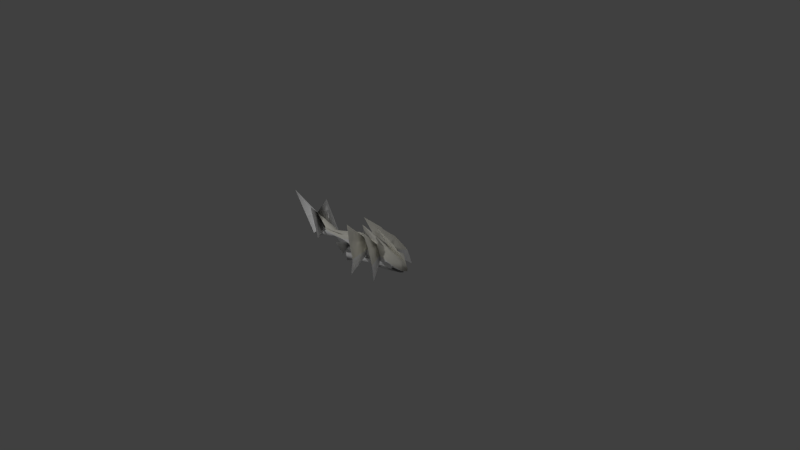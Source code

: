 # Source: fish.blend  (saved by Blender 2.65.0; exported with 4.5.12 LTS)
import bpy
from mathutils import Matrix  # noqa: F401  (used for matrix-valued properties, if any)

bpy.ops.wm.read_factory_settings(use_empty=True)
scene = bpy.context.scene
scene.name = 'Scene'

# ---- collections
col_collection_1 = bpy.data.collections.new('Collection 1'); scene.collection.children.link(col_collection_1)

# ---- materials (node trees are filled in below, after node groups)
mat_material = bpy.data.materials.new('Material')
mat_material.alpha_threshold = 0.0
mat_material.use_transparent_shadow = False
mat_material.diffuse_color = (0.5071, 0.5071, 0.5071, 1.0)
mat_material.roughness = 0.5
mat_material.line_color = (0.0, 0.0, 0.0, 1.0)
mat_material_001 = bpy.data.materials.new('Material.001')
mat_material_001.alpha_threshold = 0.0
mat_material_001.use_transparent_shadow = False
mat_material_001.diffuse_color = (1.0, 0.9783, 0.8771, 1.0)
mat_material_001.roughness = 0.5
mat_material_001.line_color = (0.0, 0.0, 0.0, 1.0)
mat_material_002 = bpy.data.materials.new('Material.002')
mat_material_002.alpha_threshold = 0.0
mat_material_002.use_transparent_shadow = False
mat_material_002.diffuse_color = (1.0, 1.0, 1.0, 1.0)
mat_material_002.roughness = 0.5
mat_material_002.line_color = (0.0, 0.0, 0.0, 1.0)

# ---- material node trees

# ---- world
world_world = bpy.data.worlds.new('World'); scene.world = world_world
world_world.color = (0.05088, 0.05088, 0.05088)
world_world.use_sun_shadow = False
world_world.sun_shadow_jitter_overblur = 0.0
world_world.cycles.sampling_method = 'MANUAL'
world_world.cycles.sample_map_resolution = 256

# ---- cameras
cam_camera = bpy.data.cameras.new('Camera')
cam_camera.clip_end = 100.0
cam_camera.lens = 35.0
cam_camera.sensor_width = 32.0
cam_camera.sensor_height = 18.0
cam_camera.ortho_scale = 7.314
cam_camera.dof.focus_distance = 0.0
cam_camera.dof.aperture_fstop = 128.0

# ---- lights
light_lamp_002 = bpy.data.lights.new('Lamp.002', 'POINT')
light_lamp_002.transmission_factor = 0.0
light_lamp_002.cutoff_distance = 30.0
light_lamp_002.energy = 100.0
light_lamp_002.shadow_buffer_clip_start = 1.001
light_lamp_002.shadow_soft_size = 0.1
light_lamp_002.shadow_maximum_resolution = 0.006
light_lamp_002.use_absolute_resolution = True
light_lamp_002.cycles.use_multiple_importance_sampling = False
light_lamp_001 = bpy.data.lights.new('Lamp.001', 'POINT')
light_lamp_001.transmission_factor = 0.0
light_lamp_001.cutoff_distance = 30.0
light_lamp_001.energy = 100.0
light_lamp_001.shadow_buffer_clip_start = 1.001
light_lamp_001.shadow_soft_size = 0.1
light_lamp_001.shadow_maximum_resolution = 0.006
light_lamp_001.use_absolute_resolution = True
light_lamp_001.cycles.use_multiple_importance_sampling = False
light_lamp = bpy.data.lights.new('Lamp', 'POINT')
light_lamp.transmission_factor = 0.0
light_lamp.cutoff_distance = 30.0
light_lamp.energy = 100.0
light_lamp.shadow_buffer_clip_start = 1.001
light_lamp.shadow_soft_size = 0.1
light_lamp.shadow_maximum_resolution = 0.006
light_lamp.use_absolute_resolution = True
light_lamp.cycles.use_multiple_importance_sampling = False

# ---- meshes
me_sphere = bpy.data.meshes.new('Sphere')
me_sphere.from_pydata([(0.3696, 0.0, 1.826), (-0.4234, 0.0, 1.13), (-0.9239, 0.0, 0.3827), (-1.0, 0.0, -0.2726), (-0.7196, 0.0, -0.3827), (-0.8805, 0.0, -0.5524), (-0.3827, 0.0, -0.9239), (-0.3536, 0.1464, 0.9239), (-0.6533, 0.2706, 0.7071), (-0.8536, 0.3536, 0.3827), (-0.9239, 0.3827, -0.2726), (-0.6493, 0.3536, -0.3827), (-0.8267, 0.2706, -0.5524), (-0.3536, 0.1464, -0.9239), (-0.2706, 0.2706, 0.9239), (-0.5, 0.5, 0.7071), (-0.6533, 1.172, 0.3827), (-0.7071, 0.7071, -5.96e-08), (-0.6533, 0.6533, -0.3827), (-0.5, 0.5, -0.7071), (-0.2706, 0.2706, -0.9239), (-0.1464, 0.3536, 0.9239), (-0.2706, 0.6533, 0.7071), (-0.3536, 0.8536, 0.3827), (-0.3827, 0.9239, -5.96e-08), (-0.3536, 0.8536, -0.3827), (-0.2706, 0.6533, -0.7071), (-0.1464, 0.3536, -0.9239), (0.02962, 0.3827, 0.9239), (0.02962, 0.7071, 0.7071), (0.02962, 0.9239, 0.3827), (0.02962, 1.0, -5.96e-08), (0.02962, 0.9239, -0.3827), (0.02962, 0.7071, -0.7071), (0.02962, 0.3827, -0.9239), (0.2838, -1.395e-07, 1.0), (0.3018, 0.3536, 0.9239), (0.5325, 0.6533, 0.7071), (0.6866, 0.5993, 0.2854), (0.7408, 0.6487, -4.855e-08), (0.6866, 0.5993, -0.2854), (0.5325, 0.6533, -0.7071), (0.3018, 0.3536, -0.9239), (0.5325, 0.2706, 0.9239), (0.9588, 0.5, 0.3206), (0.8671, 0.4356, 0.05236), (0.9672, 0.4715, -1.772e-08), (0.8671, 0.4356, -0.05236), (0.9588, 0.5, -0.5274), (0.5325, 0.2706, -0.9239), (0.6866, 0.1464, 0.6891), (0.8671, 0.1804, 0.09675), (1.596, 0.3536, 0.1342), (1.483, 0.3827, -4.576e-08), (1.596, 0.3536, -0.161), (1.244, 0.2706, -0.1666), (0.6866, 0.1464, -0.6891), (0.7408, -2.98e-08, 0.6891), (1.344, -2.98e-08, 0.1666), (1.897, -8.941e-08, 0.9966), (1.625, -2.98e-08, -4.576e-08), (1.897, -8.941e-08, -0.9966), (1.344, -2.98e-08, -0.1666), (0.7408, -2.98e-08, -0.6891), (0.6866, -0.1464, 0.6891), (1.244, -0.2706, 0.1666), (1.596, -0.3536, 0.1342), (1.483, -0.3827, -4.576e-08), (1.596, -0.3536, -0.161), (0.8671, -0.1804, -0.09675), (0.6866, -0.1464, -0.6891), (0.5325, -0.2706, 0.9239), (0.9588, -0.5, 0.3206), (0.8671, -0.4356, 0.05236), (0.9672, -0.4715, -1.772e-08), (0.8671, -0.4356, -0.05236), (0.9588, -0.5, -0.5274), (0.5325, -0.2706, -0.9239), (0.3018, -0.3536, 0.9239), (0.5325, -0.6533, 0.7071), (0.6866, -0.5993, 0.2854), (0.7408, -0.6487, -4.855e-08), (0.6866, -0.5993, -0.2854), (0.5325, -0.6533, -0.7071), (0.3018, -0.3536, -0.9239), (0.02962, -0.3827, 0.9239), (0.02962, -0.7071, 0.7071), (0.02962, -0.9239, 0.3827), (0.02962, -1.0, -5.96e-08), (0.02962, -0.9239, -0.3827), (0.02962, -0.7071, -0.7071), (0.02962, -0.3827, -0.9239), (-0.1464, -0.3536, 0.9239), (-0.2706, -0.6533, 0.7071), (-0.3536, -0.8536, 0.3827), (-0.3827, -0.9239, -5.96e-08), (-0.3536, -0.8536, -0.3827), (-0.2706, -0.6533, -0.7071), (-0.1464, -0.3536, -0.9239), (0.02962, 0.0, -1.0), (-0.2706, -0.2706, 0.9239), (-0.5, -0.5, 0.7071), (-0.6533, -1.172, 0.3827), (-0.7071, -0.7071, -5.96e-08), (-0.6533, -0.6533, -0.3827), (-0.5, -0.5, -0.7071), (-0.2706, -0.2706, -0.9239), (-0.3536, -0.1464, 0.9239), (-0.6533, -0.2706, 0.7071), (-0.8536, -0.3536, 0.3827), (-0.9239, -0.3827, -0.2726), (-0.6493, -0.3536, -0.3827), (-0.8267, -0.2706, -0.5524), (-0.3536, -0.1464, -0.9239), (0.1719, 1.392, -0.2767), (0.201, 1.286, -0.6593), (0.5842, 1.506, -0.3987), (0.5842, 1.392, -1.141), (0.5842, -1.506, -0.3987), (0.5842, -1.392, -1.141), (0.1719, -1.392, -0.2767), (0.201, -1.286, -0.6593), (0.5958, 1.193, 1.847), (0.2889, 2.247, 1.154), (0.02962, 2.953, 0.1175), (0.02962, 3.196, -1.106), (0.5958, -1.253, 1.847), (0.2889, -2.274, 1.154), (0.02962, -2.953, 0.1175), (0.02962, -3.196, -1.106), (0.1303, 1.043, 1.744), (-0.236, 1.927, 1.104), (-0.4808, 2.518, 0.1472), (-0.5667, 2.726, -0.9818), (0.1303, -1.043, 1.744), (-0.236, -1.927, 1.104), (-0.4808, -2.518, 0.1472), (-0.5667, -2.726, -0.9818), (0.7953, 1.954, 0.2873), (0.6322, 1.806, -0.5727), (0.7953, -1.954, 0.2873), (0.6322, -1.806, -0.5727), (-0.09258, -0.01736, 2.099), (-0.593, -0.01736, 1.352), (1.804, 1.017, -0.4226), (2.687, -0.02108, 2.11), (1.804, -1.059, -0.4226), (1.892, -1.352, 1.871), (1.591, -1.706, -0.7002), (1.598, 1.279, -0.5861), (1.899, 0.9254, 1.717)], [], [(1, 0, 7, 8), (4, 3, 10, 11), (3, 2, 9, 10), (6, 5, 12, 13), (2, 1, 8, 9), (5, 4, 11, 12), (10, 9, 16, 17), (13, 12, 19, 20), (9, 8, 15, 16), (12, 11, 18, 19), (8, 7, 14, 15), (11, 10, 17, 18), (17, 16, 23, 24), (20, 19, 26, 27), (16, 15, 22, 23), (19, 18, 25, 26), (15, 14, 21, 22), (18, 17, 24, 25), (24, 23, 30, 31), (27, 26, 33, 34), (23, 22, 29, 30), (26, 25, 32, 33), (22, 21, 28, 29), (24, 31, 116, 114), (31, 30, 38, 39), (34, 33, 41, 42), (30, 29, 37, 38), (33, 32, 40, 41), (29, 28, 36, 37), (32, 31, 39, 40), (39, 38, 45, 46), (42, 41, 48, 49), (38, 37, 44, 45), (41, 40, 47, 48), (37, 36, 43, 44), (40, 39, 46, 47), (46, 45, 52, 53), (49, 48, 55, 56), (45, 44, 51, 52), (48, 47, 54, 55), (44, 43, 50, 51), (47, 46, 53, 54), (53, 52, 59, 60), (56, 55, 62, 63), (52, 51, 58, 59), (55, 54, 61, 62), (51, 50, 57, 58), (54, 53, 60, 61), (60, 59, 66, 67), (63, 62, 69, 70), (59, 58, 65, 66), (62, 61, 68, 69), (58, 57, 64, 65), (61, 60, 67, 68), (67, 66, 73, 74), (70, 69, 76, 77), (66, 65, 72, 73), (69, 68, 75, 76), (65, 64, 71, 72), (68, 67, 74, 75), (74, 73, 80, 81), (77, 76, 83, 84), (73, 72, 79, 80), (76, 75, 82, 83), (72, 71, 78, 79), (75, 74, 81, 82), (81, 80, 87, 88), (84, 83, 90, 91), (80, 79, 86, 87), (83, 82, 89, 90), (79, 78, 85, 86), (82, 81, 88, 89), (88, 87, 94, 95), (91, 90, 97, 98), (87, 86, 93, 94), (90, 89, 96, 97), (86, 85, 92, 93), (88, 95, 120, 118), (95, 94, 102, 103), (98, 97, 105, 106), (94, 93, 101, 102), (97, 96, 104, 105), (93, 92, 100, 101), (96, 95, 103, 104), (103, 102, 109, 110), (106, 105, 112, 113), (102, 101, 108, 109), (105, 104, 111, 112), (101, 100, 107, 108), (104, 103, 110, 111), (99, 6, 13), (0, 35, 7), (7, 35, 14), (99, 13, 20), (14, 35, 21), (99, 20, 27), (21, 35, 28), (99, 27, 34), (28, 35, 36), (99, 34, 42), (36, 35, 43), (99, 42, 49), (43, 35, 50), (99, 49, 56), (50, 35, 57), (99, 56, 63), (57, 35, 64), (99, 63, 70), (64, 35, 71), (99, 70, 77), (71, 35, 78), (99, 77, 84), (78, 35, 85), (99, 84, 91), (85, 35, 92), (99, 91, 98), (92, 35, 100), (99, 98, 106), (100, 35, 107), (99, 106, 113), (107, 35, 0), (110, 109, 2, 3), (113, 112, 5, 6), (109, 108, 1, 2), (112, 111, 4, 5), (108, 107, 0, 1), (111, 110, 3, 4), (99, 113, 6), (115, 114, 116, 117), (119, 118, 120, 121), (25, 24, 114, 115), (31, 32, 117, 116), (89, 88, 118, 119), (95, 96, 121, 120), (96, 89, 119, 121), (32, 25, 115, 117), (87, 88, 129, 128), (29, 30, 124, 123), (86, 87, 128, 127), (28, 29, 123, 122), (85, 86, 127, 126), (30, 31, 125, 124), (22, 23, 132, 131), (94, 95, 137, 136), (21, 22, 131, 130), (93, 94, 136, 135), (23, 24, 133, 132), (92, 93, 135, 134), (81, 82, 141, 140), (39, 40, 139, 138), (2, 1, 142, 143), (59, 66, 146, 145), (52, 59, 145, 144), (66, 59, 147, 148), (59, 52, 149, 150)])
me_sphere.polygons.foreach_set('use_smooth', [True] * 155)
me_sphere.polygons.foreach_set('material_index', [1, 0, 1, 0, 1, 0, 1, 0, 1, 0, 1, 2, 2, 0, 1, 0, 1, 2, 2, 0, 1, 0, 1, 0, 2, 0, 1, 0, 1, 0, 2, 0, 1, 0, 1, 0, 1, 0, 1, 0, 1, 2, 2, 0, 1, 2, 1, 2, 2, 0, 1, 2, 1, 2, 1, 0, 1, 0, 1, 2, 2, 0, 1, 0, 1, 0, 2, 0, 1, 0, 1, 0, 2, 0, 1, 0, 1, 0, 2, 0, 1, 0, 1, 2, 1, 0, 1, 0, 1, 2, 0, 1, 1, 0, 1, 0, 1, 0, 1, 0, 1, 0, 1, 0, 1, 0, 1, 0, 1, 0, 1, 0, 1, 0, 1, 0, 1, 0, 1, 0, 1, 1, 0, 1, 0, 1, 0, 0, 2, 2, 2, 0, 0, 2, 0, 0, 2, 1, 1, 1, 1, 2, 1, 2, 1, 1, 2, 1, 0, 0, 1, 2, 2, 2, 2])
_uv = me_sphere.uv_layers.new(name='UV coord')
_uv.uv.foreach_set('vector', [0.0, 0.0, 1.0, 0.0, 1.0, 1.0, 0.0, 1.0, 0.0, 0.0, 1.0, 0.0, 1.0, 1.0, 0.0, 1.0, 0.0, 0.0, 1.0, 0.0, 1.0, 1.0, 0.0, 1.0, 0.0, 0.0, 1.0, 0.0, 1.0, 1.0, 0.0, 1.0, 0.0, 0.0, 1.0, 0.0, 1.0, 1.0, 0.0, 1.0, 0.0, 0.0, 1.0, 0.0, 1.0, 1.0, 0.0, 1.0, 0.0, 0.0, 1.0, 0.0, 1.0, 1.0, 0.0, 1.0, 0.0, 0.0, 1.0, 0.0, 1.0, 1.0, 0.0, 1.0, 0.0, 0.0, 1.0, 0.0, 1.0, 1.0, 0.0, 1.0, 0.0, 0.0, 1.0, 0.0, 1.0, 1.0, 0.0, 1.0, 0.0, 0.0, 1.0, 0.0, 1.0, 1.0, 0.0, 1.0, 0.0, 0.0, 1.0, 0.0, 1.0, 1.0, 0.0, 1.0, 0.0, 0.0, 1.0, 0.0, 1.0, 1.0, 0.0, 1.0, 0.0, 0.0, 1.0, 0.0, 1.0, 1.0, 0.0, 1.0, 0.0, 0.0, 1.0, 0.0, 1.0, 1.0, 0.0, 1.0, 0.0, 0.0, 1.0, 0.0, 1.0, 1.0, 0.0, 1.0, 0.0, 0.0, 1.0, 0.0, 1.0, 1.0, 0.0, 1.0, 0.0, 0.0, 1.0, 0.0, 1.0, 1.0, 0.0, 1.0, 0.0, 0.0, 1.0, 0.0, 1.0, 1.0, 0.0, 1.0, 0.0, 0.0, 1.0, 0.0, 1.0, 1.0, 0.0, 1.0, 0.0, 0.0, 1.0, 0.0, 1.0, 1.0, 0.0, 1.0, 0.0, 0.0, 1.0, 0.0, 1.0, 1.0, 0.0, 1.0, 0.0, 0.0, 1.0, 0.0, 1.0, 1.0, 0.0, 1.0, 0.0, 0.0, 1.0, 0.0, 1.0, 1.0, 0.0, 1.0, 0.0, 0.0, 1.0, 0.0, 1.0, 1.0, 0.0, 1.0, 0.0, 0.0, 1.0, 0.0, 1.0, 1.0, 0.0, 1.0, 0.0, 0.0, 1.0, 0.0, 1.0, 1.0, 0.0, 1.0, 0.0, 0.0, 1.0, 0.0, 1.0, 1.0, 0.0, 1.0, 0.0, 0.0, 1.0, 0.0, 1.0, 1.0, 0.0, 1.0, 0.0, 0.0, 1.0, 0.0, 1.0, 1.0, 0.0, 1.0, 0.0, 0.0, 1.0, 0.0, 1.0, 1.0, 0.0, 1.0, 0.0, 0.0, 1.0, 0.0, 1.0, 1.0, 0.0, 1.0, 0.0, 0.0, 1.0, 0.0, 1.0, 1.0, 0.0, 1.0, 0.0, 0.0, 1.0, 0.0, 1.0, 1.0, 0.0, 1.0, 0.0, 0.0, 1.0, 0.0, 1.0, 1.0, 0.0, 1.0, 0.0, 0.0, 1.0, 0.0, 1.0, 1.0, 0.0, 1.0, 0.0, 0.0, 1.0, 0.0, 1.0, 1.0, 0.0, 1.0, 0.0, 0.0, 1.0, 0.0, 1.0, 1.0, 0.0, 1.0, 0.0, 0.0, 1.0, 0.0, 1.0, 1.0, 0.0, 1.0, 0.0, 0.0, 1.0, 0.0, 1.0, 1.0, 0.0, 1.0, 0.0, 0.0, 1.0, 0.0, 1.0, 1.0, 0.0, 1.0, 0.0, 0.0, 1.0, 0.0, 1.0, 1.0, 0.0, 1.0, 0.0, 0.0, 1.0, 0.0, 1.0, 1.0, 0.0, 1.0, 0.0, 0.0, 1.0, 0.0, 1.0, 1.0, 0.0, 1.0, 0.0, 0.0, 1.0, 0.0, 1.0, 1.0, 0.0, 1.0, 0.0, 0.0, 1.0, 0.0, 1.0, 1.0, 0.0, 1.0, 0.0, 0.0, 1.0, 0.0, 1.0, 1.0, 0.0, 1.0, 0.0, 0.0, 1.0, 0.0, 1.0, 1.0, 0.0, 1.0, 0.0, 0.0, 1.0, 0.0, 1.0, 1.0, 0.0, 1.0, 0.0, 0.0, 1.0, 0.0, 1.0, 1.0, 0.0, 1.0, 0.0, 0.0, 1.0, 0.0, 1.0, 1.0, 0.0, 1.0, 0.0, 0.0, 1.0, 0.0, 1.0, 1.0, 0.0, 1.0, 0.0, 0.0, 1.0, 0.0, 1.0, 1.0, 0.0, 1.0, 0.0, 0.0, 1.0, 0.0, 1.0, 1.0, 0.0, 1.0, 0.0, 0.0, 1.0, 0.0, 1.0, 1.0, 0.0, 1.0, 0.0, 0.0, 1.0, 0.0, 1.0, 1.0, 0.0, 1.0, 0.0, 0.0, 1.0, 0.0, 1.0, 1.0, 0.0, 1.0, 0.0, 0.0, 1.0, 0.0, 1.0, 1.0, 0.0, 1.0, 0.0, 0.0, 1.0, 0.0, 1.0, 1.0, 0.0, 1.0, 0.0, 0.0, 1.0, 0.0, 1.0, 1.0, 0.0, 1.0, 0.0, 0.0, 1.0, 0.0, 1.0, 1.0, 0.0, 1.0, 0.0, 0.0, 1.0, 0.0, 1.0, 1.0, 0.0, 1.0, 0.0, 0.0, 1.0, 0.0, 1.0, 1.0, 0.0, 1.0, 0.0, 0.0, 1.0, 0.0, 1.0, 1.0, 0.0, 1.0, 0.0, 0.0, 1.0, 0.0, 1.0, 1.0, 0.0, 1.0, 0.0, 0.0, 1.0, 0.0, 1.0, 1.0, 0.0, 1.0, 0.0, 0.0, 1.0, 0.0, 1.0, 1.0, 0.0, 1.0, 0.0, 0.0, 1.0, 0.0, 1.0, 1.0, 0.0, 1.0, 0.0, 0.0, 1.0, 0.0, 1.0, 1.0, 0.0, 1.0, 0.0, 0.0, 1.0, 0.0, 1.0, 1.0, 0.0, 1.0, 0.0, 0.0, 1.0, 0.0, 1.0, 1.0, 0.0, 1.0, 0.0, 0.0, 1.0, 0.0, 1.0, 1.0, 0.0, 1.0, 0.0, 0.0, 1.0, 0.0, 1.0, 1.0, 0.0, 1.0, 0.0, 0.0, 1.0, 0.0, 1.0, 1.0, 0.0, 1.0, 0.0, 0.0, 1.0, 0.0, 1.0, 1.0, 0.0, 1.0, 0.0, 0.0, 1.0, 0.0, 1.0, 1.0, 0.0, 1.0, 0.0, 0.0, 1.0, 0.0, 1.0, 1.0, 0.0, 1.0, 0.0, 0.0, 1.0, 0.0, 1.0, 1.0, 0.0, 1.0, 0.0, 0.0, 1.0, 0.0, 1.0, 1.0, 0.0, 1.0, 0.0, 0.0, 1.0, 0.0, 1.0, 1.0, 0.0, 1.0, 0.0, 0.0, 1.0, 0.0, 1.0, 1.0, 0.0, 1.0, 0.0, 0.0, 1.0, 0.0, 1.0, 1.0, 0.0, 1.0, 0.0, 0.0, 1.0, 0.0, 1.0, 1.0, 0.0, 1.0, 0.0, 0.0, 1.0, 0.0, 1.0, 1.0, 0.0, 1.0, 0.0, 0.0, 1.0, 0.0, 1.0, 1.0, 0.0, 1.0, 0.0, 0.0, 1.0, 0.0, 1.0, 1.0, 0.0, 1.0, 0.0, 0.0, 1.0, 0.0, 1.0, 1.0, 0.0, 1.0, 0.0, 0.0, 1.0, 0.0, 1.0, 1.0, 0.0, 1.0, 0.0, 0.0, 1.0, 0.0, 1.0, 1.0, 0.0, 1.0, 0.0, 0.0, 1.0, 0.0, 1.0, 1.0, 0.0, 1.0, 0.0, 0.0, 1.0, 0.0, 1.0, 1.0, 0.0, 0.0, 1.0, 0.0, 1.0, 1.0, 0.0, 0.0, 1.0, 0.0, 1.0, 1.0, 0.0, 0.0, 1.0, 0.0, 1.0, 1.0, 0.0, 0.0, 1.0, 0.0, 1.0, 1.0, 0.0, 0.0, 1.0, 0.0, 1.0, 1.0, 0.0, 0.0, 1.0, 0.0, 1.0, 1.0, 0.0, 0.0, 1.0, 0.0, 1.0, 1.0, 0.0, 0.0, 1.0, 0.0, 1.0, 1.0, 0.0, 0.0, 1.0, 0.0, 1.0, 1.0, 0.0, 0.0, 1.0, 0.0, 1.0, 1.0, 0.0, 0.0, 1.0, 0.0, 1.0, 1.0, 0.0, 0.0, 1.0, 0.0, 1.0, 1.0, 0.0, 0.0, 1.0, 0.0, 1.0, 1.0, 0.0, 0.0, 1.0, 0.0, 1.0, 1.0, 0.0, 0.0, 1.0, 0.0, 1.0, 1.0, 0.0, 0.0, 1.0, 0.0, 1.0, 1.0, 0.0, 0.0, 1.0, 0.0, 1.0, 1.0, 0.0, 0.0, 1.0, 0.0, 1.0, 1.0, 0.0, 0.0, 1.0, 0.0, 1.0, 1.0, 0.0, 0.0, 1.0, 0.0, 1.0, 1.0, 0.0, 0.0, 1.0, 0.0, 1.0, 1.0, 0.0, 0.0, 1.0, 0.0, 1.0, 1.0, 0.0, 0.0, 1.0, 0.0, 1.0, 1.0, 0.0, 0.0, 1.0, 0.0, 1.0, 1.0, 0.0, 0.0, 1.0, 0.0, 1.0, 1.0, 0.0, 0.0, 1.0, 0.0, 1.0, 1.0, 0.0, 0.0, 1.0, 0.0, 1.0, 1.0, 0.0, 0.0, 1.0, 0.0, 1.0, 1.0, 0.0, 0.0, 1.0, 0.0, 1.0, 1.0, 0.0, 0.0, 1.0, 0.0, 1.0, 1.0, 0.0, 0.0, 1.0, 0.0, 1.0, 1.0, 0.0, 1.0, 0.0, 0.0, 1.0, 0.0, 1.0, 1.0, 0.0, 1.0, 0.0, 0.0, 1.0, 0.0, 1.0, 1.0, 0.0, 1.0, 0.0, 0.0, 1.0, 0.0, 1.0, 1.0, 0.0, 1.0, 0.0, 0.0, 1.0, 0.0, 1.0, 1.0, 0.0, 1.0, 0.0, 0.0, 1.0, 0.0, 1.0, 1.0, 0.0, 1.0, 0.0, 0.0, 1.0, 0.0, 1.0, 1.0, 0.0, 0.0, 1.0, 0.0, 1.0, 1.0, 0.0, 1.0, 0.0, 0.0, 1.0, 0.0, 1.0, 1.0, 0.0, 1.0, 0.0, 0.0, 1.0, 0.0, 1.0, 1.0, 0.0, 1.0, 0.0, 0.0, 1.0, 0.0, 1.0, 1.0, 0.0, 1.0, 0.0, 0.0, 1.0, 0.0, 1.0, 1.0, 0.0, 1.0, 0.0, 0.0, 1.0, 0.0, 1.0, 1.0, 0.0, 1.0, 0.0, 0.0, 1.0, 0.0, 1.0, 1.0, 0.0, 1.0, 0.0, 0.0, 1.0, 0.0, 1.0, 1.0, 0.0, 1.0, 0.0, 0.0, 1.0, 0.0, 1.0, 1.0, 0.0, 1.0, 0.0, 0.0, 1.0, 0.0, 1.0, 1.0, 0.0, 1.0, 0.0, 0.0, 1.0, 0.0, 1.0, 1.0, 0.0, 1.0, 0.0, 0.0, 1.0, 0.0, 1.0, 1.0, 0.0, 1.0, 0.0, 0.0, 1.0, 0.0, 1.0, 1.0, 0.0, 1.0, 0.0, 0.0, 1.0, 0.0, 1.0, 1.0, 0.0, 1.0, 0.0, 0.0, 1.0, 0.0, 1.0, 1.0, 0.0, 1.0, 0.0, 0.0, 1.0, 0.0, 1.0, 1.0, 0.0, 1.0, 0.0, 0.0, 1.0, 0.0, 1.0, 1.0, 0.0, 1.0, 0.0, 0.0, 1.0, 0.0, 1.0, 1.0, 0.0, 1.0, 0.0, 0.0, 1.0, 0.0, 1.0, 1.0, 0.0, 1.0, 0.0, 0.0, 1.0, 0.0, 1.0, 1.0, 0.0, 1.0, 0.0, 0.0, 1.0, 0.0, 1.0, 1.0, 0.0, 1.0, 0.0, 0.0, 1.0, 0.0, 1.0, 1.0, 0.0, 1.0, 0.0, 0.0, 1.0, 0.0, 1.0, 1.0, 0.0, 1.0, 0.0, 0.0, 1.0, 0.0, 1.0, 1.0, 0.0, 1.0, 0.0, 0.0, 1.0, 0.0, 1.0, 1.0, 0.0, 1.0, 0.0, 0.0, 1.0, 0.0, 1.0, 1.0, 0.0, 1.0, 0.0, 0.0, 1.0, 0.0, 1.0, 1.0, 0.0, 1.0])
me_sphere.materials.append(mat_material)
me_sphere.materials.append(mat_material_001)
me_sphere.materials.append(mat_material_002)
me_sphere.use_remesh_preserve_volume = False
me_sphere.use_remesh_preserve_attributes = False
me_sphere.use_mirror_vertex_groups = False
me_sphere.update()
arm_armature_002 = bpy.data.armatures.new('Armature.002')  # bones are not reproduced

# ---- objects
ob_armature = bpy.data.objects.new('Armature', arm_armature_002)
ob_sphere = bpy.data.objects.new('Sphere', me_sphere)
ob_lamp_002 = bpy.data.objects.new('Lamp.002', light_lamp_002)
ob_lamp_001 = bpy.data.objects.new('Lamp.001', light_lamp_001)
ob_lamp = bpy.data.objects.new('Lamp', light_lamp)
ob_camera = bpy.data.objects.new('Camera', cam_camera)

# ---- transforms, parenting, visibility, modifiers, constraints
ob_armature.location = (0.0839, -0.01463, 0.04026)
ob_armature.rotation_euler = (0.0, -1.571, 0.0)
ob_armature.scale = (1.0, 1.0, 0.6453)
ob_armature.show_in_front = True
ob_armature.lineart.crease_threshold = 0.0
ob_sphere.parent = ob_armature
ob_sphere.matrix_parent_inverse = Matrix(((-0.0005852, 0.0, 1.0, -0.04021), (0.0, 1.0, 0.0, 0.01463), (-1.55, 0.0, -0.000907, 0.1301), (0.0, 0.0, 0.0, 1.0)))
ob_sphere.location = (0.01532, 0.002669, 0.03998)
ob_sphere.rotation_euler = (0.0, 0.0, 3.152)
ob_sphere.scale = (0.6023, 0.1218, 0.1701)
ob_sphere.lineart.crease_threshold = 0.0
_vg = ob_sphere.vertex_groups.new(name='Bone')
for _i, _w in zip([0, 6, 13, 20, 26, 27, 28, 32, 33, 34, 35, 36, 37, 38, 39, 40, 41, 42, 43, 44, 45, 46, 47, 48, 49, 50, 51, 55, 56, 57, 58, 63, 64, 65, 67, 69, 70, 71, 72, 73, 74, 75, 76, 77, 78, 79, 80, 81, 82, 83, 84, 85, 86, 87, 88, 89, 90, 91, 92, 96, 97, 98, 99, 100, 105, 106, 107, 113, 114, 115, 116, 117, 118, 119, 120, 121, 127, 134, 138, 139, 140, 141], [0.4374, 0.01047, 0.04156, 0.1328, 0.08017, 0.3036, 0.01754, 0.1036, 0.5128, 0.6826, 0.6216, 0.637, 0.8855, 0.9744, 0.9973, 0.9625, 0.8935, 0.9249, 0.8495, 0.9627, 0.8954, 0.631, 0.8736, 0.5267, 0.9458, 0.8984, 0.9861, 0.07254, 0.8761, 0.8963, 0.0232, 0.8882, 0.8784, 0.1723, 0.007601, 0.9505, 0.8951, 0.9348, 0.7491, 0.8746, 0.7206, 0.909, 0.9462, 0.8671, 0.7302, 0.8442, 0.9531, 0.9988, 0.9726, 0.8867, 0.7616, 0.1379, 0.06398, 0.02774, 0.01642, 0.07751, 0.46, 0.6161, 0.07425, 0.005021, 0.1082, 0.2805, 0.713, 0.04574, 0.001543, 0.1341, 0.03932, 0.061, 0.05043, 0.08523, 0.0704, 0.06673, 0.07577, 0.08936, 0.05008, 0.06025, 0.007699, 0.05967, 0.8422, 0.7956, 0.9913, 0.9826]): _vg.add([_i], _w, 'REPLACE')
_vg = ob_sphere.vertex_groups.new(name='Bone.001')
for _i, _w in zip([44, 45, 46, 47, 48, 50, 52, 53, 54, 55, 56, 57, 58, 59, 60, 61, 62, 63, 64, 65, 66, 67, 68, 69, 70, 72, 73, 74, 75, 76, 77, 144, 145, 146, 147, 148, 149, 150], [0.06507, 0.106, 0.3703, 0.1255, 0.4706, 0.03023, 1.121, 0.9963, 1.04, 0.9306, 0.09091, 0.06231, 0.9655, 1.068, 1.001, 1.179, 0.9823, 0.09468, 0.04672, 0.8351, 1.025, 0.9719, 1.117, 0.04897, 0.06744, 0.2518, 0.1265, 0.282, 0.09333, 0.07459, 0.01082, 1.063, 1.009, 1.029, 1.069, 1.018, 1.128, 1.061]): _vg.add([_i], _w, 'REPLACE')
_vg = ob_sphere.vertex_groups.new(name='Bone.002')
for _i, _w in zip([1, 2, 3, 4, 5, 6, 7, 8, 9, 10, 11, 12, 13, 14, 15, 16, 17, 18, 19, 20, 21, 22, 23, 24, 25, 26, 27, 31, 32, 33, 34, 42, 77, 84, 85, 86, 87, 88, 89, 90, 91, 92, 93, 94, 95, 96, 97, 98, 99, 100, 101, 102, 103, 104, 105, 106, 107, 108, 109, 110, 111, 112, 113, 130, 131, 132, 133, 134, 135, 136, 137, 142, 143], [0.8165, 0.9897, 1.001, 1.01, 1.075, 0.9183, 0.7174, 0.9644, 0.9967, 1.0, 0.9998, 1.054, 0.8991, 0.5897, 0.9254, 0.9954, 0.9986, 0.9962, 0.9636, 0.7883, 0.3424, 0.7632, 0.9055, 0.9054, 0.9095, 0.8202, 0.5707, 0.001309, 0.02764, 0.07795, 0.1132, 0.05407, 0.0004003, 0.0727, 0.05877, 0.01954, 0.03139, 0.04687, 0.05916, 0.1024, 0.1454, 0.3056, 0.7231, 0.8603, 0.8647, 0.8099, 0.7614, 0.5923, 0.1435, 0.5634, 0.9051, 0.9742, 0.9974, 0.9904, 0.9292, 0.7852, 0.6883, 0.9742, 1.021, 1.001, 0.9975, 1.067, 0.8793, 0.2227, 0.6531, 0.8507, 0.8666, 0.3296, 0.391, 0.586, 0.6408, 0.7863, 0.9002]): _vg.add([_i], _w, 'REPLACE')
_vg = ob_sphere.vertex_groups.new(name='Bone.003')
for _i, _w in zip([0, 1, 7, 8, 14, 15, 21, 22, 23, 28, 29, 30, 31, 35, 36, 37, 43, 50, 57, 64, 71, 78, 79, 85, 86, 87, 88, 92, 93, 94, 100, 101, 107, 108, 114, 115, 116, 117, 119, 120, 121, 122, 123, 124, 125, 126, 127, 130, 131, 132, 133, 134, 135, 136, 137, 142, 143], [0.5966, 0.1775, 0.3005, 0.02465, 0.4125, 0.07601, 0.6275, 0.2151, 0.06023, 0.9408, 0.9155, 0.6992, 0.05528, 0.4251, 0.3663, 0.09141, 0.133, 0.05554, 0.01884, 0.06604, 0.1384, 0.3099, 0.1305, 0.7435, 0.6656, 0.2166, 0.04606, 0.5633, 0.1649, 0.0515, 0.3482, 0.07775, 0.2436, 0.07301, 0.03451, 0.01918, 0.06413, 0.05472, 0.007924, 0.02309, 0.003066, 0.8345, 0.7971, 0.439, 0.1481, 0.2011, 0.2325, 0.7614, 0.3145, 0.09371, 0.05828, 0.4505, 0.1613, 0.03368, 0.0001746, 0.208, 0.1005]): _vg.add([_i], _w, 'REPLACE')
_vg = ob_sphere.vertex_groups.new(name='Bone.004')
for _i, _w in zip([0, 6, 20, 27, 34, 42, 77, 78, 79, 83, 84, 85, 86, 87, 88, 89, 90, 91, 92, 93, 94, 95, 96, 97, 98, 99, 100, 105, 106, 107, 113, 118, 119, 120, 121, 126, 127, 128, 129, 134, 135, 136, 137], [0.001001, 0.00665, 0.006551, 0.02828, 0.04445, 0.01797, 0.06002, 0.01765, 0.01122, 0.07348, 0.1296, 0.07285, 0.2399, 0.7049, 0.87, 0.8503, 0.4214, 0.2142, 0.06175, 0.09031, 0.07976, 0.1031, 0.1507, 0.1173, 0.1056, 0.1036, 0.03648, 0.02227, 0.06087, 0.0005807, 0.02923, 1.336, 1.508, 0.9865, 0.9822, 0.7663, 0.7262, 0.9826, 1.001, 0.1641, 0.4266, 0.3634, 0.3245]): _vg.add([_i], _w, 'REPLACE')
_vg = ob_sphere.vertex_groups.new(name='Bone.005')
for _i, _w in zip([13, 20, 23, 24, 25, 26, 27, 29, 30, 31, 32, 33, 34, 41, 42, 49, 84, 91, 98, 99, 114, 115, 116, 117, 122, 123, 124, 125, 132, 133, 138, 139], [0.009802, 0.05598, 0.01325, 0.07241, 0.06257, 0.08737, 0.1029, 0.04326, 0.2578, 0.9047, 0.8381, 0.3976, 0.2028, 0.05055, 0.07543, 0.01704, 0.02548, 0.03952, 0.01699, 0.09014, 0.9894, 1.086, 1.645, 1.544, 0.145, 0.1752, 0.5241, 0.8151, 0.05093, 0.07049, 0.15, 0.195]): _vg.add([_i], _w, 'REPLACE')
_m = ob_sphere.modifiers.new('Armature', 'ARMATURE')
_m.object = ob_armature
ob_lamp_002.location = (-2.34, -3.298, 1.533)
ob_lamp_002.rotation_euler = (0.6503, 0.05522, 1.866)
ob_lamp_002.lock_rotations_4d = False
ob_lamp_002.empty_display_type = 'ARROWS'
ob_lamp_002.color = (0.0, 0.0, 0.0, 0.0)
ob_lamp_002.hide_select = True
ob_lamp_002.lineart.crease_threshold = 0.0
ob_lamp_001.location = (-2.34, 4.219, 3.828)
ob_lamp_001.rotation_euler = (0.6503, 0.05522, 1.866)
ob_lamp_001.lock_rotations_4d = False
ob_lamp_001.empty_display_type = 'ARROWS'
ob_lamp_001.color = (0.0, 0.0, 0.0, 0.0)
ob_lamp_001.hide_select = True
ob_lamp_001.lineart.crease_threshold = 0.0
ob_lamp.location = (4.779, -0.05741, 6.566)
ob_lamp.rotation_euler = (0.6503, 0.05522, 1.866)
ob_lamp.lock_rotations_4d = False
ob_lamp.empty_display_type = 'ARROWS'
ob_lamp.color = (0.0, 0.0, 0.0, 0.0)
ob_lamp.hide_select = True
ob_lamp.lineart.crease_threshold = 0.0
ob_camera.location = (7.481, -6.508, 5.344)
ob_camera.rotation_euler = (1.109, 0.01082, 0.8149)
ob_camera.lock_rotations_4d = False
ob_camera.empty_display_type = 'ARROWS'
ob_camera.color = (0.0, 0.0, 0.0, 0.0)
ob_camera.hide_viewport = True
ob_camera.hide_select = True
ob_camera.display_type = 'WIRE'
ob_camera.lineart.crease_threshold = 0.0

# ---- collection membership
col_collection_1.objects.link(ob_armature)
col_collection_1.objects.link(ob_sphere)
col_collection_1.objects.link(ob_lamp_002)
col_collection_1.objects.link(ob_lamp_001)
col_collection_1.objects.link(ob_lamp)
col_collection_1.objects.link(ob_camera)

# ---- scene / render settings (as saved in the file)
scene.camera = ob_camera
scene.frame_start = 100; scene.frame_end = 110; scene.frame_set(100)
scene.render.engine = 'BLENDER_EEVEE_NEXT'
scene.render.image_settings.color_mode = 'RGB'
scene.render.image_settings.compression = 90
scene.render.resolution_percentage = 50
scene.render.dither_intensity = 0.0
scene.render.bake_margin = 2
scene.render.bake_bias = 0.0
scene.cycles.use_denoising = False
scene.cycles.samples = 10
scene.cycles.sampling_pattern = 'TABULATED_SOBOL'
scene.cycles.light_sampling_threshold = 0.0
scene.cycles.use_adaptive_sampling = False
scene.cycles.use_light_tree = False
scene.cycles.blur_glossy = 0.0
scene.cycles.volume_bounces = 1
scene.cycles.pixel_filter_type = 'GAUSSIAN'
scene.cycles.sample_clamp_indirect = 0.0
scene.view_settings.view_transform = 'Standard'
bpy.context.view_layer.update()
